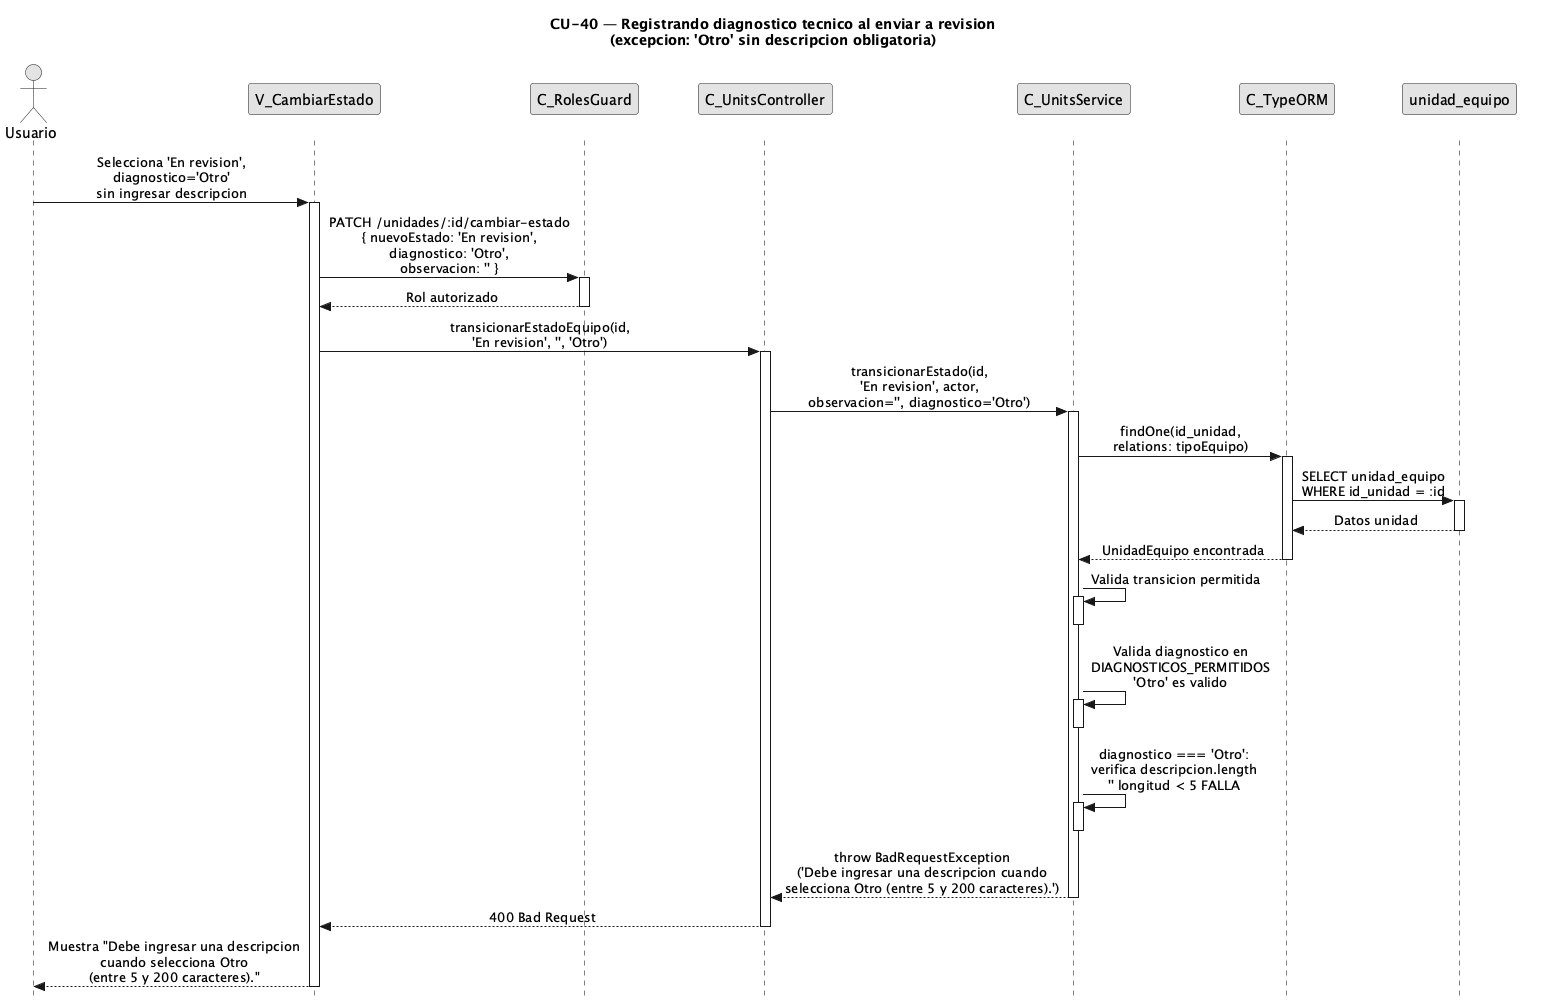

The diagram above was rendered by PlantUML. Its source (embedded in the PNG):
@startuml CU40-exc-diagnostico-sin-descripcion
title CU-40 — Registrando diagnostico tecnico al enviar a revision\n(excepcion: 'Otro' sin descripcion obligatoria)

skinparam style strictuml
skinparam monochrome true
skinparam shadowing false
skinparam sequenceMessageAlign center
<style>
sequenceDiagram {
  participant {
    margin 25
  }
  actor {
    margin 20
  }
}
</style>
skinparam sequence {
  MessageAlign center
  LifeLineBorderColor black
}
hide footbox

actor "Usuario" as user
participant "V_CambiarEstado" as view
participant "C_RolesGuard" as guard
participant "C_UnitsController" as ctrl
participant "C_UnitsService" as svc
participant "C_TypeORM" as orm
participant "unidad_equipo" as uent

user -> view : Selecciona 'En revision',\ndiagnostico='Otro'\nsin ingresar descripcion
activate view

view -> guard : PATCH /unidades/:id/cambiar-estado\n{ nuevoEstado: 'En revision',\ndiagnostico: 'Otro',\nobservacion: '' }
activate guard

guard --> view : Rol autorizado
deactivate guard

view -> ctrl : transicionarEstadoEquipo(id,\n'En revision', '', 'Otro')
activate ctrl

ctrl -> svc : transicionarEstado(id,\n'En revision', actor,\nobservacion='', diagnostico='Otro')
activate svc

svc -> orm : findOne(id_unidad,\nrelations: tipoEquipo)
activate orm

orm -> uent : SELECT unidad_equipo\nWHERE id_unidad = :id
activate uent
uent --> orm : Datos unidad
deactivate uent

orm --> svc : UnidadEquipo encontrada
deactivate orm

svc -> svc : Valida transicion permitida
activate svc
deactivate svc

svc -> svc : Valida diagnostico en\nDIAGNOSTICOS_PERMITIDOS\n'Otro' es valido
activate svc
deactivate svc

svc -> svc : diagnostico === 'Otro':\nverifica descripcion.length\n'' longitud < 5 FALLA
activate svc
deactivate svc

svc --> ctrl : throw BadRequestException\n('Debe ingresar una descripcion cuando\nselecciona Otro (entre 5 y 200 caracteres).')
deactivate svc

ctrl --> view : 400 Bad Request
deactivate ctrl

view --> user : Muestra "Debe ingresar una descripcion\ncuando selecciona Otro\n(entre 5 y 200 caracteres)."
deactivate view

@enduml